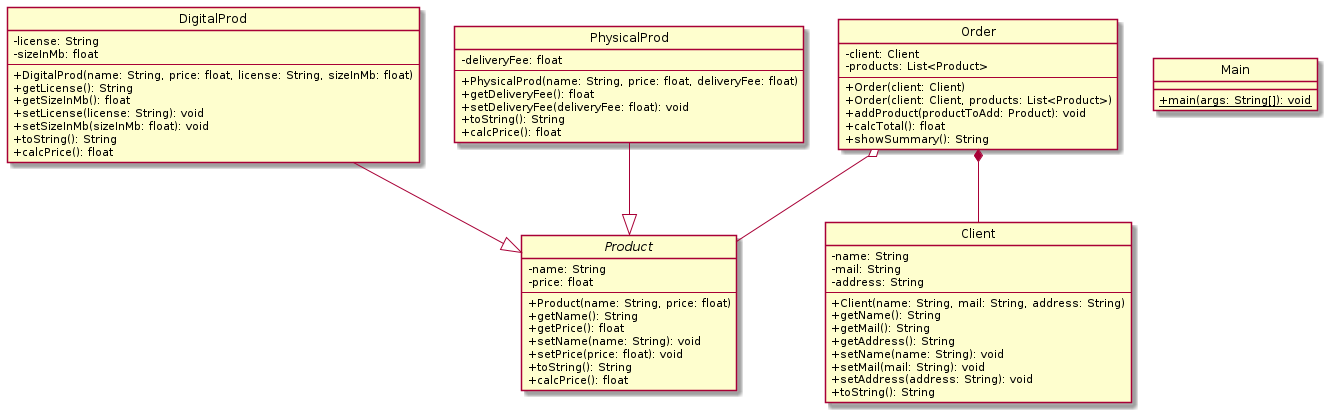

The diagram above was rendered by PlantUML. Its source (embedded in the PNG):
@startuml
skinparam classAttributeIconSize 0
hide circle

class DigitalProd {
  -license: String
  -sizeInMb: float
  --
  +DigitalProd(name: String, price: float, license: String, sizeInMb: float)
  +getLicense(): String
  +getSizeInMb(): float
  +setLicense(license: String): void
  +setSizeInMb(sizeInMb: float): void
  +toString(): String
  +calcPrice(): float
}

class Client {
  -name: String
  -mail: String
  -address: String
  --
  +Client(name: String, mail: String, address: String)
  +getName(): String
  +getMail(): String
  +getAddress(): String
  +setName(name: String): void
  +setMail(mail: String): void
  +setAddress(address: String): void
  +toString(): String
}

abstract class Product {
  -name: String
  -price: float
  --
  +Product(name: String, price: float)
  +getName(): String
  +getPrice(): float
  +setName(name: String): void
  +setPrice(price: float): void
  +toString(): String
  +calcPrice(): float
}

class Order {
  -client: Client
  -products: List<Product>
  --
  +Order(client: Client)
  +Order(client: Client, products: List<Product>)
  +addProduct(productToAdd: Product): void
  +calcTotal(): float
  +showSummary(): String
}

class Main {
  +{static} main(args: String[]): void
}

class PhysicalProd {
  -deliveryFee: float
  --
  +PhysicalProd(name: String, price: float, deliveryFee: float)
  +getDeliveryFee(): float
  +setDeliveryFee(deliveryFee: float): void
  +toString(): String
  +calcPrice(): float
}

DigitalProd --|> Product
Order *-- Client
Order o-- Product
PhysicalProd --|> Product
@enduml